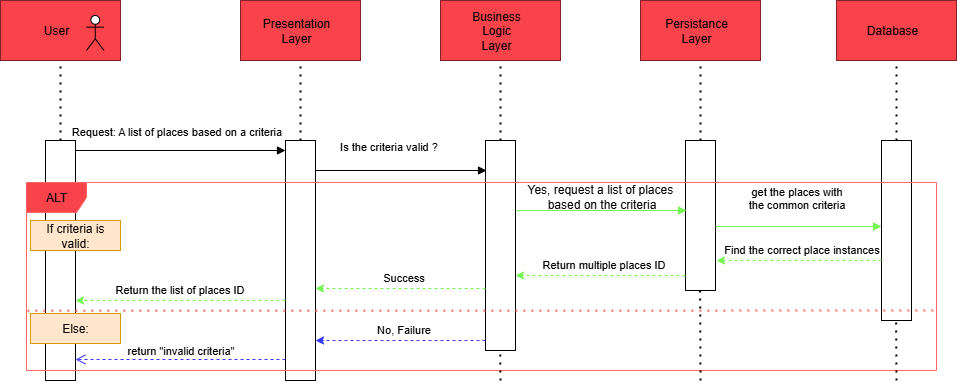

The diagram above was exported from draw.io. Its source (the exported page's mxGraphModel, read from the mxfile embedded in the PNG):
<mxGraphModel dx="1042" dy="527" grid="1" gridSize="10" guides="1" tooltips="1" connect="1" arrows="1" fold="1" page="1" pageScale="1" pageWidth="1169" pageHeight="827" background="#ffffff" math="0" shadow="0">
  <root>
    <mxCell id="0" />
    <mxCell id="1" parent="0" />
    <mxCell id="uT08vz0VcZJFN3KsNAsz-4" value="" style="html=1;points=[[0,0,0,0,5],[0,1,0,0,-5],[1,0,0,0,5],[1,1,0,0,-5]];perimeter=orthogonalPerimeter;outlineConnect=0;targetShapes=umlLifeline;portConstraint=eastwest;newEdgeStyle={&quot;curved&quot;:0,&quot;rounded&quot;:0};" vertex="1" parent="1">
      <mxGeometry x="79" y="200" width="30" height="240" as="geometry" />
    </mxCell>
    <mxCell id="uT08vz0VcZJFN3KsNAsz-5" value="Request: A list of places based on a criteria" style="html=1;verticalAlign=bottom;endArrow=block;curved=0;rounded=0;" edge="1" target="uT08vz0VcZJFN3KsNAsz-7" parent="1">
      <mxGeometry x="-0.0381" y="10" relative="1" as="geometry">
        <mxPoint x="109" y="210" as="sourcePoint" />
        <mxPoint x="179" y="210" as="targetPoint" />
        <mxPoint as="offset" />
      </mxGeometry>
    </mxCell>
    <mxCell id="uT08vz0VcZJFN3KsNAsz-6" value="return &quot;invalid criteria&quot;" style="html=1;verticalAlign=bottom;endArrow=open;dashed=1;endSize=8;curved=0;rounded=0;strokeColor=#3333FF;" edge="1" parent="1">
      <mxGeometry relative="1" as="geometry">
        <mxPoint x="109.00000000000011" y="419" as="targetPoint" />
        <mxPoint x="319" y="419" as="sourcePoint" />
      </mxGeometry>
    </mxCell>
    <mxCell id="uT08vz0VcZJFN3KsNAsz-7" value="" style="html=1;points=[[0,0,0,0,5],[0,1,0,0,-5],[1,0,0,0,5],[1,1,0,0,-5]];perimeter=orthogonalPerimeter;outlineConnect=0;targetShapes=umlLifeline;portConstraint=eastwest;newEdgeStyle={&quot;curved&quot;:0,&quot;rounded&quot;:0};" vertex="1" parent="1">
      <mxGeometry x="319" y="200" width="30" height="240" as="geometry" />
    </mxCell>
    <mxCell id="uT08vz0VcZJFN3KsNAsz-8" value="" style="html=1;points=[[0,0,0,0,5],[0,1,0,0,-5],[1,0,0,0,5],[1,1,0,0,-5]];perimeter=orthogonalPerimeter;outlineConnect=0;targetShapes=umlLifeline;portConstraint=eastwest;newEdgeStyle={&quot;curved&quot;:0,&quot;rounded&quot;:0};" vertex="1" parent="1">
      <mxGeometry x="519" y="200" width="30" height="210" as="geometry" />
    </mxCell>
    <mxCell id="uT08vz0VcZJFN3KsNAsz-9" value="" style="html=1;points=[[0,0,0,0,5],[0,1,0,0,-5],[1,0,0,0,5],[1,1,0,0,-5]];perimeter=orthogonalPerimeter;outlineConnect=0;targetShapes=umlLifeline;portConstraint=eastwest;newEdgeStyle={&quot;curved&quot;:0,&quot;rounded&quot;:0};" vertex="1" parent="1">
      <mxGeometry x="719" y="200" width="30" height="150" as="geometry" />
    </mxCell>
    <mxCell id="uT08vz0VcZJFN3KsNAsz-12" value="" style="endArrow=none;dashed=1;html=1;dashPattern=1 3;strokeWidth=2;rounded=0;" edge="1" parent="1">
      <mxGeometry width="50" height="50" relative="1" as="geometry">
        <mxPoint x="94" y="200" as="sourcePoint" />
        <mxPoint x="94" y="120" as="targetPoint" />
      </mxGeometry>
    </mxCell>
    <mxCell id="uT08vz0VcZJFN3KsNAsz-14" value="" style="rounded=0;whiteSpace=wrap;html=1;strokeColor=#832327;fillColor=#F8434B;" vertex="1" parent="1">
      <mxGeometry x="34" y="60" width="120" height="60" as="geometry" />
    </mxCell>
    <mxCell id="uT08vz0VcZJFN3KsNAsz-15" value="User" style="text;html=1;align=center;verticalAlign=middle;whiteSpace=wrap;rounded=0;" vertex="1" parent="1">
      <mxGeometry x="60" y="75" width="60" height="30" as="geometry" />
    </mxCell>
    <mxCell id="uT08vz0VcZJFN3KsNAsz-16" value="" style="shape=umlActor;verticalLabelPosition=bottom;verticalAlign=top;html=1;outlineConnect=0;" vertex="1" parent="1">
      <mxGeometry x="120" y="75" width="17.5" height="35" as="geometry" />
    </mxCell>
    <mxCell id="uT08vz0VcZJFN3KsNAsz-19" value="" style="endArrow=none;dashed=1;html=1;dashPattern=1 3;strokeWidth=2;rounded=0;" edge="1" parent="1">
      <mxGeometry width="50" height="50" relative="1" as="geometry">
        <mxPoint x="334" y="200" as="sourcePoint" />
        <mxPoint x="334" y="120" as="targetPoint" />
      </mxGeometry>
    </mxCell>
    <mxCell id="uT08vz0VcZJFN3KsNAsz-20" value="" style="rounded=0;whiteSpace=wrap;html=1;fillColor=#F8434B;strokeColor=#832327;" vertex="1" parent="1">
      <mxGeometry x="274" y="60" width="120" height="60" as="geometry" />
    </mxCell>
    <mxCell id="uT08vz0VcZJFN3KsNAsz-21" value="Presentation&lt;div&gt;Layer&lt;/div&gt;" style="text;html=1;align=center;verticalAlign=middle;whiteSpace=wrap;rounded=0;" vertex="1" parent="1">
      <mxGeometry x="300" y="75" width="60" height="30" as="geometry" />
    </mxCell>
    <mxCell id="uT08vz0VcZJFN3KsNAsz-23" value="" style="endArrow=none;dashed=1;html=1;dashPattern=1 3;strokeWidth=2;rounded=0;" edge="1" parent="1">
      <mxGeometry width="50" height="50" relative="1" as="geometry">
        <mxPoint x="534" y="200" as="sourcePoint" />
        <mxPoint x="534" y="120" as="targetPoint" />
      </mxGeometry>
    </mxCell>
    <mxCell id="uT08vz0VcZJFN3KsNAsz-24" value="" style="rounded=0;whiteSpace=wrap;html=1;fillColor=#F8434B;strokeColor=#832327;" vertex="1" parent="1">
      <mxGeometry x="474" y="60" width="120" height="60" as="geometry" />
    </mxCell>
    <mxCell id="uT08vz0VcZJFN3KsNAsz-25" value="Business&lt;div&gt;Logic Layer&lt;/div&gt;" style="text;html=1;align=center;verticalAlign=middle;whiteSpace=wrap;rounded=0;" vertex="1" parent="1">
      <mxGeometry x="500" y="75" width="60" height="30" as="geometry" />
    </mxCell>
    <mxCell id="uT08vz0VcZJFN3KsNAsz-27" value="" style="endArrow=none;dashed=1;html=1;dashPattern=1 3;strokeWidth=2;rounded=0;" edge="1" parent="1">
      <mxGeometry width="50" height="50" relative="1" as="geometry">
        <mxPoint x="734" y="200" as="sourcePoint" />
        <mxPoint x="734" y="120" as="targetPoint" />
      </mxGeometry>
    </mxCell>
    <mxCell id="uT08vz0VcZJFN3KsNAsz-28" value="" style="rounded=0;whiteSpace=wrap;html=1;fillColor=#F8434B;strokeColor=#832327;" vertex="1" parent="1">
      <mxGeometry x="674" y="60" width="120" height="60" as="geometry" />
    </mxCell>
    <mxCell id="uT08vz0VcZJFN3KsNAsz-29" value="Persistance&lt;div&gt;Layer&lt;/div&gt;" style="text;html=1;align=center;verticalAlign=middle;whiteSpace=wrap;rounded=0;" vertex="1" parent="1">
      <mxGeometry x="700" y="75" width="60" height="30" as="geometry" />
    </mxCell>
    <mxCell id="uT08vz0VcZJFN3KsNAsz-31" value="" style="html=1;points=[[0,0,0,0,5],[0,1,0,0,-5],[1,0,0,0,5],[1,1,0,0,-5]];perimeter=orthogonalPerimeter;outlineConnect=0;targetShapes=umlLifeline;portConstraint=eastwest;newEdgeStyle={&quot;curved&quot;:0,&quot;rounded&quot;:0};" vertex="1" parent="1">
      <mxGeometry x="915" y="200" width="30" height="180" as="geometry" />
    </mxCell>
    <mxCell id="uT08vz0VcZJFN3KsNAsz-32" value="" style="endArrow=none;dashed=1;html=1;dashPattern=1 3;strokeWidth=2;rounded=0;" edge="1" parent="1">
      <mxGeometry width="50" height="50" relative="1" as="geometry">
        <mxPoint x="930" y="200" as="sourcePoint" />
        <mxPoint x="930" y="120" as="targetPoint" />
      </mxGeometry>
    </mxCell>
    <mxCell id="uT08vz0VcZJFN3KsNAsz-33" value="" style="rounded=0;whiteSpace=wrap;html=1;fillColor=#F8434B;strokeColor=#832327;" vertex="1" parent="1">
      <mxGeometry x="870" y="60" width="120" height="60" as="geometry" />
    </mxCell>
    <mxCell id="uT08vz0VcZJFN3KsNAsz-34" value="Database" style="text;html=1;align=center;verticalAlign=middle;whiteSpace=wrap;rounded=0;" vertex="1" parent="1">
      <mxGeometry x="896" y="75" width="60" height="30" as="geometry" />
    </mxCell>
    <mxCell id="uT08vz0VcZJFN3KsNAsz-36" value="Is the criteria valid ?" style="html=1;verticalAlign=bottom;endArrow=block;curved=0;rounded=0;" edge="1" parent="1">
      <mxGeometry x="-0.1429" y="15" relative="1" as="geometry">
        <mxPoint x="349" y="230" as="sourcePoint" />
        <mxPoint x="520" y="230" as="targetPoint" />
        <mxPoint as="offset" />
      </mxGeometry>
    </mxCell>
    <mxCell id="uT08vz0VcZJFN3KsNAsz-37" value="" style="html=1;verticalAlign=bottom;endArrow=block;curved=0;rounded=0;strokeColor=#73F851;" edge="1" parent="1">
      <mxGeometry x="-0.0588" relative="1" as="geometry">
        <mxPoint x="550" y="270" as="sourcePoint" />
        <mxPoint x="720" y="270" as="targetPoint" />
        <mxPoint as="offset" />
      </mxGeometry>
    </mxCell>
    <mxCell id="uT08vz0VcZJFN3KsNAsz-38" value="get the places with&lt;div&gt;the common criteria&lt;/div&gt;" style="html=1;verticalAlign=bottom;endArrow=block;curved=0;rounded=0;strokeColor=#73F851;" edge="1" parent="1">
      <mxGeometry x="-0.0241" y="13" relative="1" as="geometry">
        <mxPoint x="749" y="286" as="sourcePoint" />
        <mxPoint x="914.9999999999998" y="286" as="targetPoint" />
        <mxPoint as="offset" />
      </mxGeometry>
    </mxCell>
    <mxCell id="uT08vz0VcZJFN3KsNAsz-39" value="ALT" style="shape=umlFrame;whiteSpace=wrap;html=1;pointerEvents=0;fillColor=#F8434B;strokeColor=#FF6666;" vertex="1" parent="1">
      <mxGeometry x="60" y="242" width="910" height="188" as="geometry" />
    </mxCell>
    <mxCell id="uT08vz0VcZJFN3KsNAsz-40" value="" style="endArrow=none;dashed=1;html=1;dashPattern=1 3;strokeWidth=2;rounded=0;exitX=0.001;exitY=0.46;exitDx=0;exitDy=0;exitPerimeter=0;strokeColor=#FF6666;" edge="1" parent="1">
      <mxGeometry width="50" height="50" relative="1" as="geometry">
        <mxPoint x="60.909999999999854" y="370.28" as="sourcePoint" />
        <mxPoint x="970" y="370" as="targetPoint" />
      </mxGeometry>
    </mxCell>
    <mxCell id="uT08vz0VcZJFN3KsNAsz-41" value="If criteria is valid:" style="text;html=1;align=center;verticalAlign=middle;whiteSpace=wrap;rounded=0;fillColor=#ffe6cc;strokeColor=#d79b00;" vertex="1" parent="1">
      <mxGeometry x="64" y="280" width="90" height="30" as="geometry" />
    </mxCell>
    <mxCell id="uT08vz0VcZJFN3KsNAsz-42" value="Else:" style="text;html=1;align=center;verticalAlign=middle;whiteSpace=wrap;rounded=0;fillColor=#ffe6cc;strokeColor=#d79b00;" vertex="1" parent="1">
      <mxGeometry x="64" y="373" width="90" height="30" as="geometry" />
    </mxCell>
    <mxCell id="uT08vz0VcZJFN3KsNAsz-43" value="Yes, request a list of places&amp;nbsp;&lt;div&gt;based&amp;nbsp;&lt;span style=&quot;background-color: transparent; color: light-dark(rgb(0, 0, 0), rgb(255, 255, 255));&quot;&gt;on the criteria&lt;/span&gt;&lt;/div&gt;" style="text;html=1;align=center;verticalAlign=middle;resizable=0;points=[];autosize=1;strokeColor=none;fillColor=none;" vertex="1" parent="1">
      <mxGeometry x="550" y="236" width="170" height="40" as="geometry" />
    </mxCell>
    <mxCell id="uT08vz0VcZJFN3KsNAsz-44" value="" style="endArrow=none;dashed=1;html=1;dashPattern=1 3;strokeWidth=2;rounded=0;" edge="1" parent="1">
      <mxGeometry width="50" height="50" relative="1" as="geometry">
        <mxPoint x="930" y="440" as="sourcePoint" />
        <mxPoint x="929.57" y="380" as="targetPoint" />
      </mxGeometry>
    </mxCell>
    <mxCell id="uT08vz0VcZJFN3KsNAsz-45" value="" style="endArrow=classic;html=1;rounded=0;dashed=1;entryX=1.033;entryY=0.5;entryDx=0;entryDy=0;entryPerimeter=0;strokeColor=#73F851;" edge="1" parent="1">
      <mxGeometry width="50" height="50" relative="1" as="geometry">
        <mxPoint x="914.9999999999998" y="320" as="sourcePoint" />
        <mxPoint x="749.99" y="320" as="targetPoint" />
      </mxGeometry>
    </mxCell>
    <mxCell id="uT08vz0VcZJFN3KsNAsz-46" value="Find the correct place instances" style="edgeLabel;html=1;align=center;verticalAlign=middle;resizable=0;points=[];" vertex="1" connectable="0" parent="uT08vz0VcZJFN3KsNAsz-45">
      <mxGeometry x="0.182" y="-4" relative="1" as="geometry">
        <mxPoint x="18" y="-8" as="offset" />
      </mxGeometry>
    </mxCell>
    <mxCell id="uT08vz0VcZJFN3KsNAsz-47" value="" style="endArrow=classic;html=1;rounded=0;dashed=1;strokeColor=#73F851;" edge="1" parent="1" target="uT08vz0VcZJFN3KsNAsz-8">
      <mxGeometry width="50" height="50" relative="1" as="geometry">
        <mxPoint x="718.9999999999998" y="335" as="sourcePoint" />
        <mxPoint x="553.99" y="335" as="targetPoint" />
      </mxGeometry>
    </mxCell>
    <mxCell id="uT08vz0VcZJFN3KsNAsz-48" value="Return multiple places ID" style="edgeLabel;html=1;align=center;verticalAlign=middle;resizable=0;points=[];" vertex="1" connectable="0" parent="uT08vz0VcZJFN3KsNAsz-47">
      <mxGeometry x="0.182" y="-4" relative="1" as="geometry">
        <mxPoint x="18" y="-8" as="offset" />
      </mxGeometry>
    </mxCell>
    <mxCell id="uT08vz0VcZJFN3KsNAsz-49" value="" style="endArrow=classic;html=1;rounded=0;dashed=1;strokeColor=#73F851;" edge="1" parent="1" target="uT08vz0VcZJFN3KsNAsz-7">
      <mxGeometry width="50" height="50" relative="1" as="geometry">
        <mxPoint x="518.9999999999998" y="348" as="sourcePoint" />
        <mxPoint x="353.99" y="348" as="targetPoint" />
      </mxGeometry>
    </mxCell>
    <mxCell id="uT08vz0VcZJFN3KsNAsz-50" value="Success" style="edgeLabel;html=1;align=center;verticalAlign=middle;resizable=0;points=[];" vertex="1" connectable="0" parent="uT08vz0VcZJFN3KsNAsz-49">
      <mxGeometry x="0.182" y="-4" relative="1" as="geometry">
        <mxPoint x="18" y="-8" as="offset" />
      </mxGeometry>
    </mxCell>
    <mxCell id="uT08vz0VcZJFN3KsNAsz-51" value="" style="endArrow=classic;html=1;rounded=0;dashed=1;strokeColor=#73F851;" edge="1" parent="1" target="uT08vz0VcZJFN3KsNAsz-4">
      <mxGeometry width="50" height="50" relative="1" as="geometry">
        <mxPoint x="318.9999999999998" y="360" as="sourcePoint" />
        <mxPoint x="153.99" y="360" as="targetPoint" />
      </mxGeometry>
    </mxCell>
    <mxCell id="uT08vz0VcZJFN3KsNAsz-52" value="Return the list of places ID" style="edgeLabel;html=1;align=center;verticalAlign=middle;resizable=0;points=[];" vertex="1" connectable="0" parent="uT08vz0VcZJFN3KsNAsz-51">
      <mxGeometry x="0.182" y="-4" relative="1" as="geometry">
        <mxPoint x="18" y="-8" as="offset" />
      </mxGeometry>
    </mxCell>
    <mxCell id="uT08vz0VcZJFN3KsNAsz-53" value="" style="endArrow=classic;html=1;rounded=0;dashed=1;strokeColor=#3333FF;" edge="1" parent="1" target="uT08vz0VcZJFN3KsNAsz-7">
      <mxGeometry width="50" height="50" relative="1" as="geometry">
        <mxPoint x="518.9999999999998" y="400" as="sourcePoint" />
        <mxPoint x="353.99" y="400" as="targetPoint" />
      </mxGeometry>
    </mxCell>
    <mxCell id="uT08vz0VcZJFN3KsNAsz-54" value="No, Failure" style="edgeLabel;html=1;align=center;verticalAlign=middle;resizable=0;points=[];" vertex="1" connectable="0" parent="uT08vz0VcZJFN3KsNAsz-53">
      <mxGeometry x="0.182" y="-4" relative="1" as="geometry">
        <mxPoint x="18" y="-8" as="offset" />
      </mxGeometry>
    </mxCell>
    <mxCell id="uT08vz0VcZJFN3KsNAsz-55" value="" style="endArrow=none;dashed=1;html=1;dashPattern=1 3;strokeWidth=2;rounded=0;" edge="1" parent="1">
      <mxGeometry width="50" height="50" relative="1" as="geometry">
        <mxPoint x="734" y="440" as="sourcePoint" />
        <mxPoint x="733.64" y="350" as="targetPoint" />
      </mxGeometry>
    </mxCell>
    <mxCell id="uT08vz0VcZJFN3KsNAsz-56" value="" style="endArrow=none;dashed=1;html=1;dashPattern=1 3;strokeWidth=2;rounded=0;" edge="1" parent="1">
      <mxGeometry width="50" height="50" relative="1" as="geometry">
        <mxPoint x="534" y="440" as="sourcePoint" />
        <mxPoint x="533.64" y="410" as="targetPoint" />
      </mxGeometry>
    </mxCell>
  </root>
</mxGraphModel>